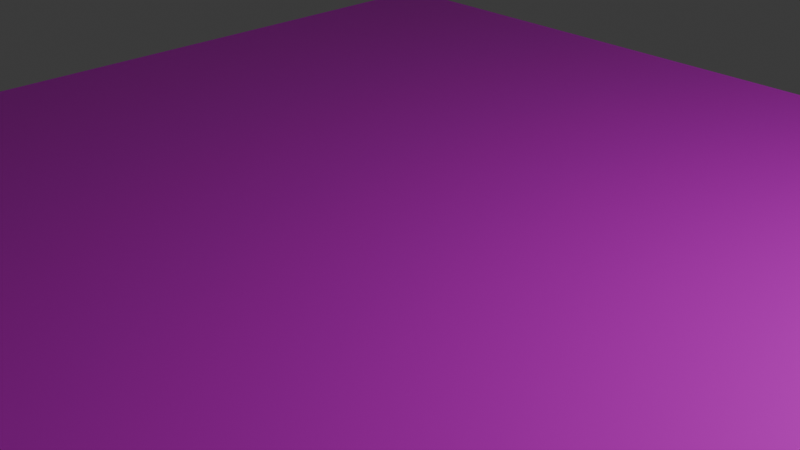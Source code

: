 # Source: map.blend  (saved by Blender 5.0.119; exported with 4.5.12 LTS)
import bpy
from mathutils import Matrix  # noqa: F401  (used for matrix-valued properties, if any)

bpy.ops.wm.read_factory_settings(use_empty=True)
scene = bpy.context.scene
scene.name = 'Scene'

# ---- collections
col_collection = bpy.data.collections.new('Collection'); scene.collection.children.link(col_collection)

# ---- images (referenced by path relative to the original .blend; pixels are not part of the script)
import os
ASSET_DIR = os.environ.get("B2B_ASSET_DIR", "")  # directory of the original .blend (textures are referenced by path, not embedded)
HERE = os.path.dirname(os.path.abspath(__file__))  # packed textures are extracted next to this script under _unpacked/

def load_image(name, relpath, width, height, colorspace="sRGB"):
    """Load a texture the original file referenced (path relative to the .blend, or extracted next to this script)."""
    p = next((c for c in (os.path.join(HERE, relpath), os.path.join(ASSET_DIR, relpath)) if relpath and os.path.exists(c)), "")
    if p:
        img = bpy.data.images.load(p, check_existing=True)
        img.name = name
    else:  # same state as the original file: an image datablock whose file is absent (Cycles renders it pink)
        img = bpy.data.images.new(name, width, height)
        img.source = "FILE"
        img.filepath = "//" + (relpath or name)
    img.colorspace_settings.name = colorspace
    return img
img_uvchecker_png = load_image('uvchecker.png', 'uvchecker.png', 1024, 1024, 'sRGB')

# ---- materials (node trees are filled in below, after node groups)
mat_material = bpy.data.materials.new('Material')
mat_material.alpha_threshold = 0.0
mat_material.use_backface_culling_lightprobe_volume = False
mat_material.roughness = 0.5
mat_material.line_color = (0.0, 0.0, 0.0, 1.0)
mat_x = bpy.data.materials.new('マテリアル')

# ---- material node trees
mat_material.use_nodes = True; mat_material.node_tree.nodes.clear()
_N = mat_material.node_tree.nodes; _L = mat_material.node_tree.links
n0 = _N.new('ShaderNodeOutputMaterial'); n0.name = 'Material Output'; n0.location = (200, 100)
n1 = _N.new('ShaderNodeBsdfPrincipled'); n1.name = 'Principled BSDF'; n1.location = (-200, 100)
n2 = _N.new('ShaderNodeTexImage'); n2.name = '画像テクスチャ'; n2.location = (-553, 136)
n2.image = img_uvchecker_png
_L.new(n1.outputs[0], n0.inputs[0])
_L.new(n2.outputs[0], n1.inputs[0])
n0.is_active_output = True
mat_x.use_nodes = True; mat_x.node_tree.nodes.clear()
_N = mat_x.node_tree.nodes; _L = mat_x.node_tree.links
n0 = _N.new('ShaderNodeBsdfPrincipled'); n0.name = 'プリンシプルBSDF'; n0.location = (-200, 100)
n1 = _N.new('ShaderNodeOutputMaterial'); n1.name = 'マテリアル出力'; n1.location = (200, 100)
_L.new(n0.outputs[0], n1.inputs[0])
n1.is_active_output = True

# ---- world
world_world = bpy.data.worlds.new('World'); scene.world = world_world
world_world.use_nodes = True; world_world.node_tree.nodes.clear()
_N = world_world.node_tree.nodes; _L = world_world.node_tree.links
n0 = _N.new('ShaderNodeOutputWorld'); n0.name = 'World Output'; n0.location = (200, 100)
n1 = _N.new('ShaderNodeBackground'); n1.name = 'Background'; n1.location = (-200, 100)
n1.inputs[0].default_value = (0.05088, 0.05088, 0.05088, 1.0)
_L.new(n1.outputs[0], n0.inputs[0])
n0.is_active_output = True
world_world.color = (0.05088, 0.05088, 0.05088)
world_world.sun_shadow_jitter_overblur = 0.0

# ---- cameras
cam_camera = bpy.data.cameras.new('Camera')
cam_camera.clip_end = 100.0
cam_camera.ortho_scale = 7.314

# ---- lights
light_light = bpy.data.lights.new('Light', 'POINT')
light_light.energy = 1000.0
light_light.shadow_soft_size = 0.1

# ---- meshes
me_cube = bpy.data.meshes.new('Cube')
me_cube.from_pydata([(5.0, 5.0, 0.5), (5.0, 5.0, -0.5), (5.0, -5.0, 0.5), (5.0, -5.0, -0.5), (-5.0, 5.0, 0.5), (-5.0, 5.0, -0.5), (-5.0, -5.0, 0.5), (-5.0, -5.0, -0.5)], [], [(0, 4, 6, 2), (3, 2, 6, 7), (7, 6, 4, 5), (5, 1, 3, 7), (1, 0, 2, 3), (5, 4, 0, 1)])
me_cube.polygons.foreach_set('material_index', [0, 1, 1, 0, 1, 1])
_uv = me_cube.uv_layers.new(name='UVMap')
_uv.uv.foreach_set('vector', [0.00247, 0.001547, 0.9984, 0.001547, 0.9984, 1.004, 0.00247, 1.004, 0.9982, 0.999, 0.00247, 1.004, 0.625, 1.0, 0.375, 1.0, 0.375, 0.0, 0.625, 0.0, 0.625, 0.25, 0.375, 0.25, 0.004082, 0.002944, 0.9982, 0.002944, 0.9982, 0.999, 0.004082, 0.999, 0.9982, 0.002944, 0.00247, 0.001547, 0.00247, 1.004, 0.9982, 0.999, 0.375, 0.25, 0.625, 0.25, 0.00247, 0.001547, 0.9982, 0.002944])
me_cube.materials.append(mat_material)
me_cube.materials.append(mat_x)
me_cube.use_mirror_vertex_groups = False
me_cube.update()

# ---- objects
ob_cube = bpy.data.objects.new('Cube', me_cube)
ob_light = bpy.data.objects.new('Light', light_light)
ob_camera = bpy.data.objects.new('Camera', cam_camera)

# ---- transforms, parenting, visibility, modifiers, constraints
ob_cube.location = (0.0, 0.0, 0.0)
ob_cube.lock_rotations_4d = False
ob_cube.empty_display_type = 'ARROWS'
ob_cube.lineart.crease_threshold = 0.0
ob_light.location = (8.172, 1.005, 5.904)
ob_light.rotation_euler = (0.6503, 0.05522, 1.866)
ob_light.lock_rotations_4d = False
ob_light.empty_display_type = 'ARROWS'
ob_light.color = (0.0, 0.0, 0.0, 0.0)
ob_light.lineart.crease_threshold = 0.0
ob_camera.location = (7.359, -6.926, 4.958)
ob_camera.rotation_euler = (1.109, 0.0, 0.8149)
ob_camera.lock_rotations_4d = False
ob_camera.empty_display_type = 'ARROWS'
ob_camera.color = (0.0, 0.0, 0.0, 0.0)
ob_camera.display_type = 'WIRE'
ob_camera.lineart.crease_threshold = 0.0

# ---- collection membership
col_collection.objects.link(ob_cube)
col_collection.objects.link(ob_light)
col_collection.objects.link(ob_camera)

# ---- scene / render settings (as saved in the file)
scene.camera = ob_camera
scene.frame_start = 1; scene.frame_end = 250; scene.frame_set(1)
scene.render.engine = 'BLENDER_EEVEE_NEXT'
scene.render.bake_bias = 0.0
scene.render.bake_samples = 0
scene.cycles.sampling_pattern = 'TABULATED_SOBOL'
scene.eevee.use_volume_custom_range = False
bpy.context.view_layer.update()
